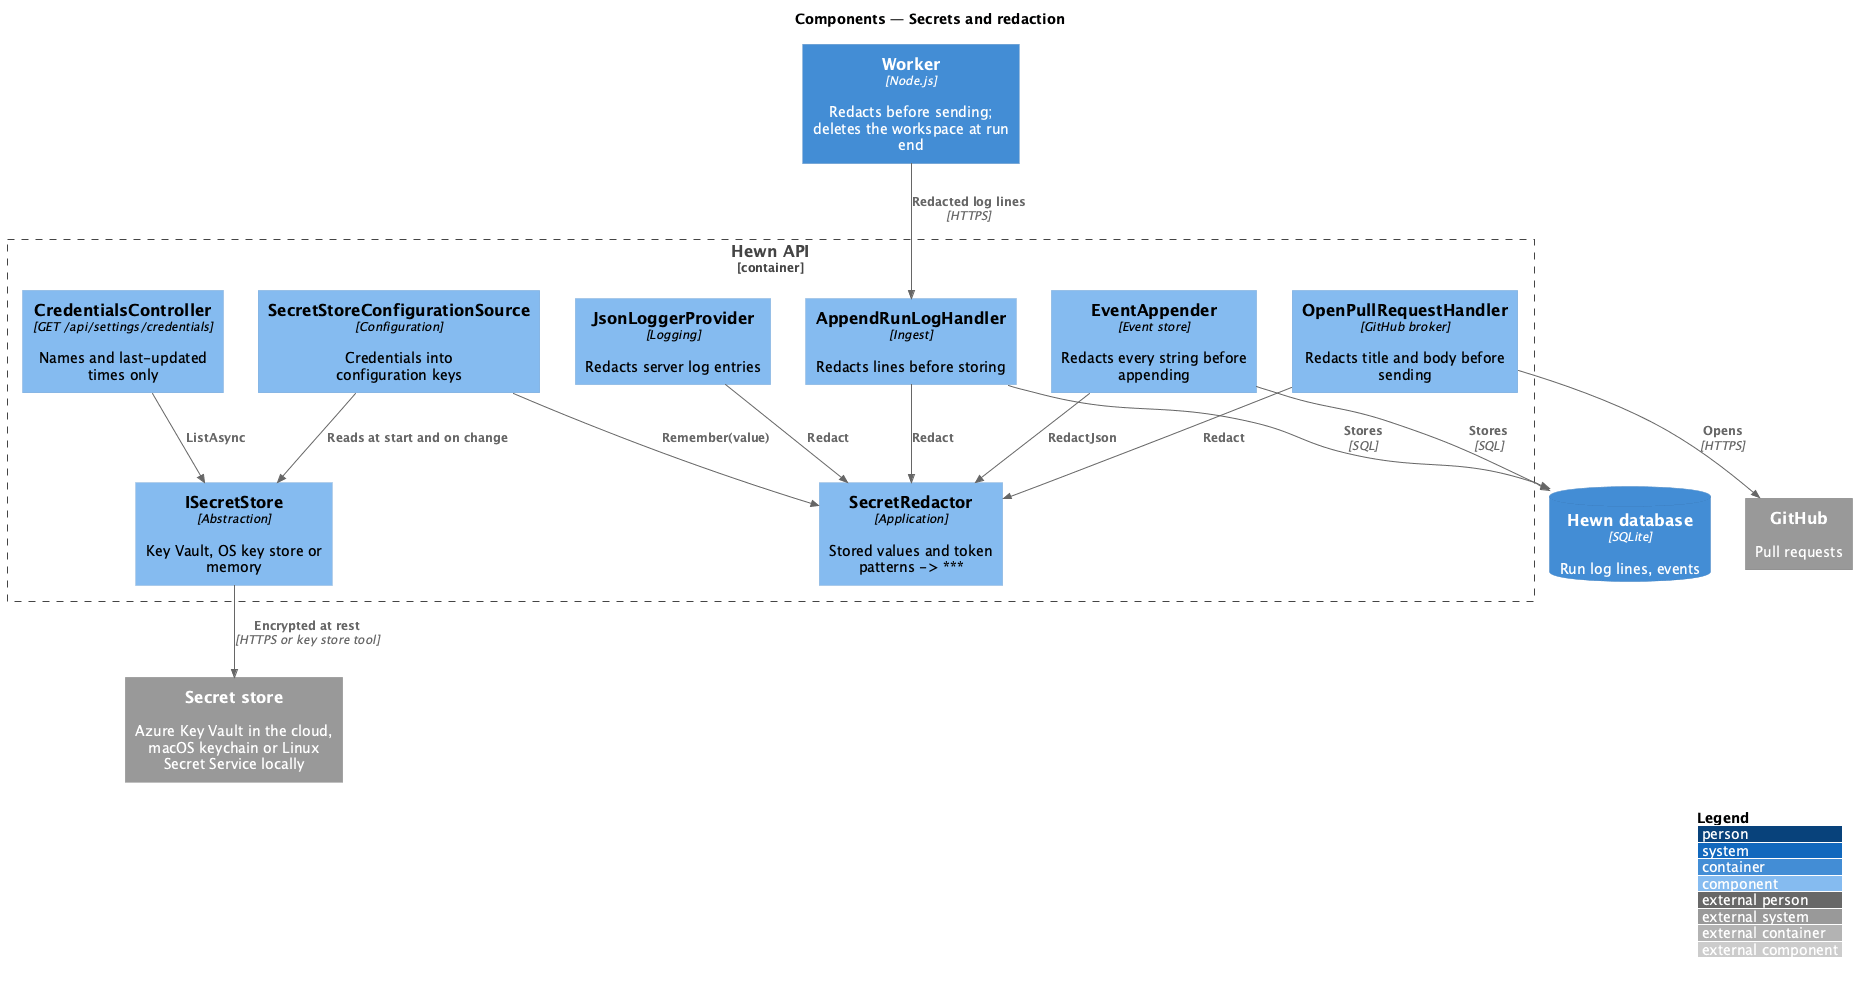

The diagram above was rendered by PlantUML. Its source (embedded in the PNG):
@startuml
!include <C4/C4_Component>
LAYOUT_WITH_LEGEND()
title Components — Secrets and redaction

Container(worker, "Worker", "Node.js", "Redacts before sending; deletes the workspace at run end")
ContainerDb(db, "Hewn database", "SQLite", "Run log lines, events")
System_Ext(github, "GitHub", "Pull requests")
System_Ext(vault, "Secret store", "Azure Key Vault in the cloud, macOS keychain or Linux Secret Service locally")
Container_Boundary(api_b, "Hewn API") {
  Component(cfg, "SecretStoreConfigurationSource", "Configuration", "Credentials into configuration keys")
  Component(store, "ISecretStore", "Abstraction", "Key Vault, OS key store or memory")
  Component(list, "CredentialsController", "GET /api/settings/credentials", "Names and last-updated times only")
  Component(red, "SecretRedactor", "Application", "Stored values and token patterns -> ***")
  Component(logs, "AppendRunLogHandler", "Ingest", "Redacts lines before storing")
  Component(events, "EventAppender", "Event store", "Redacts every string before appending")
  Component(pr, "OpenPullRequestHandler", "GitHub broker", "Redacts title and body before sending")
  Component(json, "JsonLoggerProvider", "Logging", "Redacts server log entries")
}

Rel(cfg, store, "Reads at start and on change")
Rel(store, vault, "Encrypted at rest", "HTTPS or key store tool")
Rel(cfg, red, "Remember(value)")
Rel(list, store, "ListAsync")
Rel(worker, logs, "Redacted log lines", "HTTPS")
Rel(logs, red, "Redact")
Rel(events, red, "RedactJson")
Rel(pr, red, "Redact")
Rel(json, red, "Redact")
Rel(logs, db, "Stores", "SQL")
Rel(events, db, "Stores", "SQL")
Rel(pr, github, "Opens", "HTTPS")
@enduml